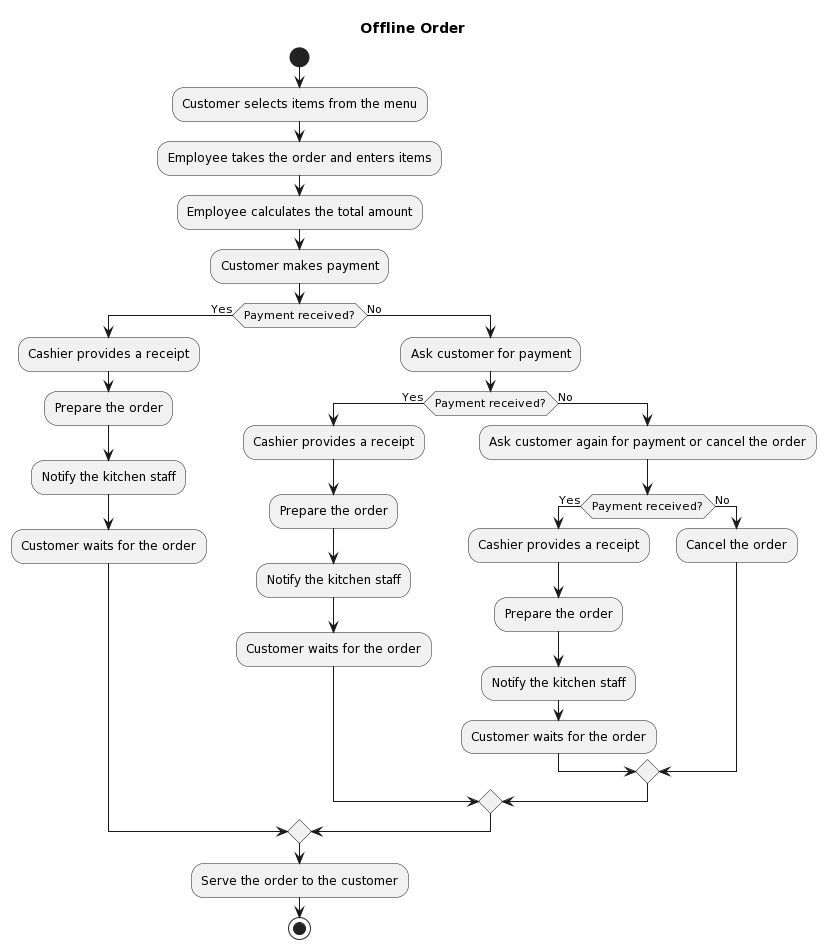

The diagram above was rendered by PlantUML. Its source (embedded in the PNG):
@startuml
title Offline Order

start
:Customer selects items from the menu;
:Employee takes the order and enters items;
:Employee calculates the total amount;
:Customer makes payment;
if (Payment received?) then (Yes)
  :Cashier provides a receipt;
  :Prepare the order;
  :Notify the kitchen staff;
  :Customer waits for the order;
else (No)
  :Ask customer for payment;
  if (Payment received?) then (Yes)
    :Cashier provides a receipt;
    :Prepare the order;
    :Notify the kitchen staff;
    :Customer waits for the order;
  else (No)
    :Ask customer again for payment or cancel the order;
    if (Payment received?) then (Yes)
      :Cashier provides a receipt;
      :Prepare the order;
      :Notify the kitchen staff;
      :Customer waits for the order;
    else (No)
      :Cancel the order;
    endif
  endif
endif
:Serve the order to the customer;
stop
@enduml